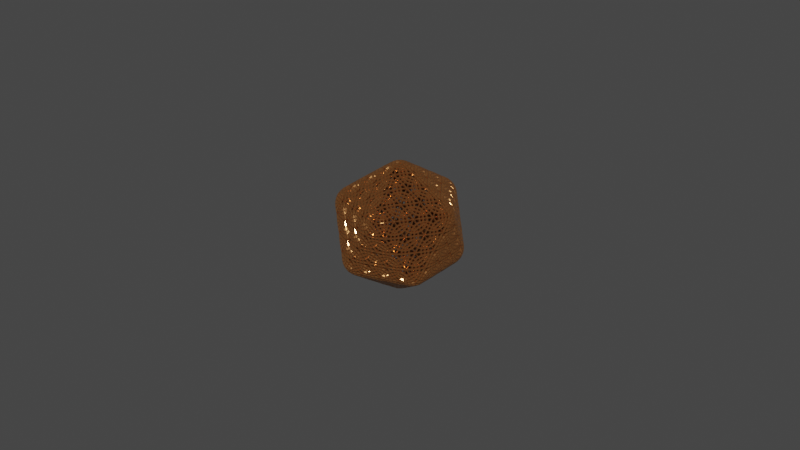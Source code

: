 # Source: portfolio.blend  (saved by Blender 3.2.14; exported with 4.5.12 LTS)
import bpy
from mathutils import Matrix  # noqa: F401  (used for matrix-valued properties, if any)

bpy.ops.wm.read_factory_settings(use_empty=True)
scene = bpy.context.scene
scene.name = 'Scene'

# ---- collections
col_hexagone = bpy.data.collections.new('hexagone'); scene.collection.children.link(col_hexagone)
col_icosphere = bpy.data.collections.new('icosphere'); scene.collection.children.link(col_icosphere)
col_torus = bpy.data.collections.new('torus'); scene.collection.children.link(col_torus)

# ---- materials (node trees are filled in below, after node groups)
mat_material_001 = bpy.data.materials.new('Material.001')
mat_material_001.use_transparent_shadow = False
mat_material_002 = bpy.data.materials.new('Material.002')
mat_material_002.use_transparent_shadow = False
mat_material_003 = bpy.data.materials.new('Material.003')
mat_material_003.use_transparent_shadow = False
mat_material_004 = bpy.data.materials.new('Material.004')
mat_material_004.use_transparent_shadow = False

# ---- node groups
ng_auto_smooth = bpy.data.node_groups.new('Auto Smooth', 'GeometryNodeTree')
_s = ng_auto_smooth.interface.new_socket(name='Geometry', in_out='OUTPUT', socket_type='NodeSocketGeometry')
_s = ng_auto_smooth.interface.new_socket(name='Geometry', in_out='INPUT', socket_type='NodeSocketGeometry')
_s = ng_auto_smooth.interface.new_socket(name='Angle', in_out='INPUT', socket_type='NodeSocketFloat')
_s.subtype = 'ANGLE'
_s.min_value = 0.0
_s.max_value = 3.142
ng_auto_smooth.is_modifier = True
_N = ng_auto_smooth.nodes; _L = ng_auto_smooth.links
n0 = _N.new('NodeGroupOutput'); n0.name = 'Group Output'; n0.location = (480, -100)
n1 = _N.new('NodeGroupInput'); n1.name = 'Group Input'; n1.location = (-420, -300)
n2 = _N.new('NodeGroupInput'); n2.name = 'Group Input.001'; n2.location = (-60, -100)
n3 = _N.new('GeometryNodeSetShadeSmooth'); n3.name = 'Set Shade Smooth'; n3.location = (120, -100)
n3.domain = 'EDGE'
n4 = _N.new('GeometryNodeSetShadeSmooth'); n4.name = 'Set Shade Smooth.001'; n4.location = (300, -100)
n5 = _N.new('GeometryNodeInputMeshEdgeAngle'); n5.name = 'Edge Angle'; n5.location = (-420, -220)
n6 = _N.new('GeometryNodeInputEdgeSmooth'); n6.name = 'Is Edge Smooth'; n6.location = (-60, -160)
n7 = _N.new('GeometryNodeInputShadeSmooth'); n7.name = 'Is Face Smooth'; n7.location = (-240, -340)
n8 = _N.new('FunctionNodeBooleanMath'); n8.name = 'Boolean Math'; n8.location = (-60, -220)
n9 = _N.new('FunctionNodeCompare'); n9.name = 'Compare'; n9.location = (-240, -180)
n9.operation = 'LESS_EQUAL'
_L.new(n5.outputs[0], n9.inputs[0])
_L.new(n4.outputs[0], n0.inputs[0])
_L.new(n1.outputs[1], n9.inputs[1])
_L.new(n9.outputs[0], n8.inputs[0])
_L.new(n7.outputs[0], n8.inputs[1])
_L.new(n2.outputs[0], n3.inputs[0])
_L.new(n6.outputs[0], n3.inputs[1])
_L.new(n3.outputs[0], n4.inputs[0])
_L.new(n8.outputs[0], n3.inputs[2])
n0.is_active_output = True

# ---- material node trees
mat_material_001.use_nodes = True; mat_material_001.node_tree.nodes.clear()
_N = mat_material_001.node_tree.nodes; _L = mat_material_001.node_tree.links
n0 = _N.new('ShaderNodeOutputMaterial'); n0.name = 'Material Output'; n0.location = (844, 722)
n1 = _N.new('ShaderNodeBsdfPrincipled'); n1.name = 'Principled BSDF'; n1.location = (229, 569)
n1.distribution = 'GGX'
n1.subsurface_method = 'RANDOM_WALK_SKIN'
n1.inputs[0].default_value = (0.07713, 0.8, 0.4717, 1.0)
n1.inputs[1].default_value = 0.8168
n1.inputs[2].default_value = 0.1069
n1.inputs[3].default_value = 1.45
n1.inputs[27].default_value = (0.0, 0.0, 0.0, 1.0)
n1.inputs[28].default_value = 1.0
_L.new(n1.outputs[0], n0.inputs[0])
n0.is_active_output = True
mat_material_002.use_nodes = True; mat_material_002.node_tree.nodes.clear()
_N = mat_material_002.node_tree.nodes; _L = mat_material_002.node_tree.links
n0 = _N.new('ShaderNodeBsdfPrincipled'); n0.name = 'Principled BSDF'; n0.location = (10, 300)
n0.distribution = 'GGX'
n0.subsurface_method = 'RANDOM_WALK_SKIN'
n0.inputs[0].default_value = (0.4335, 0.1875, 0.06345, 1.0)
n0.inputs[1].default_value = 0.8127
n0.inputs[2].default_value = 0.09551
n0.inputs[3].default_value = 1.45
n0.inputs[27].default_value = (0.0, 0.0, 0.0, 1.0)
n0.inputs[28].default_value = 1.0
n1 = _N.new('ShaderNodeOutputMaterial'); n1.name = 'Material Output'; n1.location = (300, 300)
_L.new(n0.outputs[0], n1.inputs[0])
n1.is_active_output = True
mat_material_003.use_nodes = True; mat_material_003.node_tree.nodes.clear()
_N = mat_material_003.node_tree.nodes; _L = mat_material_003.node_tree.links
n0 = _N.new('ShaderNodeBsdfPrincipled'); n0.name = 'Principled BSDF'; n0.location = (10, 300)
n0.distribution = 'GGX'
n0.subsurface_method = 'RANDOM_WALK_SKIN'
n0.inputs[0].default_value = (0.1672, 0.8, 0.6968, 1.0)
n0.inputs[1].default_value = 0.6756
n0.inputs[2].default_value = 0.1947
n0.inputs[3].default_value = 1.45
n0.inputs[27].default_value = (0.0, 0.0, 0.0, 1.0)
n0.inputs[28].default_value = 1.0
n1 = _N.new('ShaderNodeOutputMaterial'); n1.name = 'Material Output'; n1.location = (300, 300)
_L.new(n0.outputs[0], n1.inputs[0])
n1.is_active_output = True
mat_material_004.use_nodes = True; mat_material_004.node_tree.nodes.clear()
_N = mat_material_004.node_tree.nodes; _L = mat_material_004.node_tree.links
n0 = _N.new('ShaderNodeBsdfPrincipled'); n0.name = 'Principled BSDF'; n0.location = (10, 300)
n0.distribution = 'GGX'
n0.subsurface_method = 'RANDOM_WALK_SKIN'
n0.inputs[0].default_value = (0.1584, 0.3177, 0.5855, 1.0)
n0.inputs[1].default_value = 0.5878
n0.inputs[2].default_value = 0.0
n0.inputs[3].default_value = 1.45
n0.inputs[27].default_value = (0.0, 0.0, 0.0, 1.0)
n0.inputs[28].default_value = 1.0
n1 = _N.new('ShaderNodeOutputMaterial'); n1.name = 'Material Output'; n1.location = (300, 300)
_L.new(n0.outputs[0], n1.inputs[0])
n1.is_active_output = True

# ---- world
world_world = bpy.data.worlds.new('World'); scene.world = world_world
world_world.use_nodes = True; world_world.node_tree.nodes.clear()
_N = world_world.node_tree.nodes; _L = world_world.node_tree.links
n0 = _N.new('ShaderNodeOutputWorld'); n0.name = 'World Output'; n0.location = (300, 300)
n1 = _N.new('ShaderNodeBackground'); n1.name = 'Background'; n1.location = (10, 300)
n1.inputs[0].default_value = (0.05088, 0.05088, 0.05088, 1.0)
_L.new(n1.outputs[0], n0.inputs[0])
n0.is_active_output = True
world_world.color = (0.05088, 0.05088, 0.05088)
world_world.use_sun_shadow = False
world_world.sun_shadow_jitter_overblur = 0.0

# ---- meshes
me_circle_001 = bpy.data.meshes.new('Circle.001')
me_circle_001.from_pydata([(0.0, 1.0, 0.0), (-0.866, 0.5, 0.0), (-0.866, -0.5, 0.0), (8.742e-08, -1.0, 0.0), (0.866, -0.5, 0.0), (0.866, 0.5, 0.0), (-0.866, 0.5, 1.002), (0.0, 1.0, 1.002), (-0.866, -0.5, 1.002), (8.742e-08, -1.0, 1.002), (0.866, -0.5, 1.002), (0.866, 0.5, 1.002)], [], [(1, 0, 5, 4, 3, 2), (6, 8, 9, 10, 11, 7), (5, 11, 10, 4), (10, 9, 3, 4), (9, 8, 2, 3), (8, 6, 1, 2), (0, 7, 11, 5), (1, 6, 7, 0)])
_uv = me_circle_001.uv_layers.new(name='UVMap')
_uv.uv.foreach_set('vector', [0.6554, 0.0, 0.8739, 0.1261, 0.8739, 0.3784, 0.6554, 0.5045, 0.4369, 0.3784, 0.4369, 0.1261, 0.2185, 0.5045, 0.0, 0.3784, 5.96e-08, 0.1261, 0.2185, 0.0, 0.4369, 0.1261, 0.4369, 0.3784, 0.4983, 0.5045, 0.4983, 0.7574, 0.2461, 0.7574, 0.2461, 0.5045, 0.7555, 0.7566, 0.5038, 0.7566, 0.5038, 0.5038, 0.7555, 0.5038, 0.5101, 0.7575, 0.2592, 0.7575, 0.2592, 0.5046, 0.5101, 0.5046, 0.9995, 0.7574, 0.7472, 0.7574, 0.7472, 0.5045, 0.9995, 0.5045, 0.2646, 0.5045, 0.2646, 0.7574, 0.01213, 0.7574, 0.01213, 0.5045, 0.2582, 0.5045, 0.2582, 0.7574, 0.006497, 0.7574, 0.006497, 0.5045])
me_circle_001.materials.append(mat_material_001)
me_circle_001.update()
me_icosphere_001 = bpy.data.meshes.new('Icosphere.001')
me_icosphere_001.from_pydata([(0.0, 0.0, -1.0), (0.7236, -0.5257, -0.4472), (-0.2764, -0.8506, -0.4472), (-0.8944, 0.0, -0.4472), (-0.2764, 0.8506, -0.4472), (0.7236, 0.5257, -0.4472), (0.2764, -0.8506, 0.4472), (-0.7236, -0.5257, 0.4472), (-0.7236, 0.5257, 0.4472), (0.2764, 0.8506, 0.4472), (0.8944, 0.0, 0.4472), (0.0, 0.0, 1.0), (-0.1382, -0.4253, -0.7236), (0.3618, -0.2629, -0.7236), (0.2236, -0.6882, -0.4472), (0.7236, 0.0, -0.4472), (0.3618, 0.2629, -0.7236), (-0.4472, 0.0, -0.7236), (-0.5854, -0.4253, -0.4472), (-0.1382, 0.4253, -0.7236), (-0.5854, 0.4253, -0.4472), (0.2236, 0.6882, -0.4472), (0.809, -0.2629, 0.0), (0.809, 0.2629, 0.0), (0.0, -0.8506, 0.0), (0.5, -0.6882, 0.0), (-0.809, -0.2629, 0.0), (-0.5, -0.6882, 0.0), (-0.5, 0.6882, 0.0), (-0.809, 0.2629, 0.0), (0.5, 0.6882, 0.0), (0.0, 0.8506, 0.0), (0.5854, -0.4253, 0.4472), (-0.2236, -0.6882, 0.4472), (-0.7236, 0.0, 0.4472), (-0.2236, 0.6882, 0.4472), (0.5854, 0.4253, 0.4472), (0.1382, -0.4253, 0.7236), (0.4472, 0.0, 0.7236), (-0.3618, -0.2629, 0.7236), (-0.3618, 0.2629, 0.7236), (0.1382, 0.4253, 0.7236), (-0.0691, -0.2127, -0.8618), (0.5427, -0.3943, -0.5854), (-0.02639, -0.7694, -0.4472), (0.7236, -0.2629, -0.4472), (0.5427, 0.3943, -0.5854), (-0.2236, 0.0, -0.8618), (-0.7399, -0.2127, -0.4472), (-0.0691, 0.2127, -0.8618), (-0.4309, 0.638, -0.4472), (0.4736, 0.6069, -0.4472), (0.7663, -0.3943, -0.2236), (0.8517, 0.1314, 0.2236), (-0.1382, -0.8506, -0.2236), (0.3882, -0.7694, 0.2236), (-0.8517, -0.1314, -0.2236), (-0.6118, -0.6069, 0.2236), (-0.3882, 0.7694, -0.2236), (-0.7663, 0.3943, 0.2236), (0.6118, 0.6069, -0.2236), (0.1382, 0.8506, 0.2236), (0.4309, -0.638, 0.4472), (-0.4736, -0.6069, 0.4472), (-0.7236, 0.2629, 0.4472), (0.02639, 0.7694, 0.4472), (0.7399, 0.2127, 0.4472), (0.2073, -0.638, 0.5854), (0.2236, 0.0, 0.8618), (-0.5427, -0.3943, 0.5854), (-0.5427, 0.3943, 0.5854), (0.2073, 0.638, 0.5854), (-0.2073, -0.638, -0.5854), (0.1809, -0.1314, -0.8618), (0.4736, -0.6069, -0.4472), (0.7236, 0.2629, -0.4472), (0.1809, 0.1314, -0.8618), (-0.6708, 0.0, -0.5854), (-0.4309, -0.638, -0.4472), (-0.2073, 0.638, -0.5854), (-0.7399, 0.2127, -0.4472), (-0.02639, 0.7694, -0.4472), (0.8517, -0.1314, 0.2236), (0.7663, 0.3943, -0.2236), (0.1382, -0.8506, 0.2236), (0.6118, -0.6069, -0.2236), (-0.7663, -0.3943, 0.2236), (-0.3882, -0.7694, -0.2236), (-0.6118, 0.6069, 0.2236), (-0.8517, 0.1314, -0.2236), (0.3882, 0.7694, 0.2236), (-0.1382, 0.8506, -0.2236), (0.7399, -0.2127, 0.4472), (0.02639, -0.7694, 0.4472), (-0.7236, -0.2629, 0.4472), (-0.4736, 0.6069, 0.4472), (0.4309, 0.638, 0.4472), (0.0691, -0.2127, 0.8618), (0.6708, 0.0, 0.5854), (-0.1809, -0.1314, 0.8618), (-0.1809, 0.1314, 0.8618), (0.0691, 0.2127, 0.8618), (0.2927, 0.2127, 0.7236), (0.5163, 0.2127, 0.5854), (0.3618, 0.4253, 0.5854), (-0.1118, 0.3441, 0.7236), (-0.04271, 0.5567, 0.5854), (-0.2927, 0.4755, 0.5854), (-0.3618, 0.0, 0.7236), (-0.5427, 0.1314, 0.5854), (-0.5427, -0.1314, 0.5854), (-0.1118, -0.3441, 0.7236), (-0.2927, -0.4755, 0.5854), (-0.04271, -0.5567, 0.5854), (0.2927, -0.2127, 0.7236), (0.3618, -0.4253, 0.5854), (0.5163, -0.2127, 0.5854), (0.6972, 0.3441, 0.2236), (0.6545, 0.4755, 0.0), (0.5427, 0.5567, 0.2236), (-0.1118, 0.7694, 0.2236), (-0.25, 0.7694, 0.0), (-0.3618, 0.6882, 0.2236), (-0.7663, 0.1314, 0.2236), (-0.809, 0.0, 0.0), (-0.7663, -0.1314, 0.2236), (-0.3618, -0.6882, 0.2236), (-0.25, -0.7694, 0.0), (-0.1118, -0.7694, 0.2236), (0.5427, -0.5567, 0.2236), (0.6545, -0.4755, 0.0), (0.6972, -0.3441, 0.2236), (0.25, 0.7694, 0.0), (0.3618, 0.6882, -0.2236), (0.1118, 0.7694, -0.2236), (-0.6545, 0.4755, 0.0), (-0.5427, 0.5567, -0.2236), (-0.6972, 0.3441, -0.2236), (-0.6545, -0.4755, 0.0), (-0.6972, -0.3441, -0.2236), (-0.5427, -0.5567, -0.2236), (0.25, -0.7694, 0.0), (0.1118, -0.7694, -0.2236), (0.3618, -0.6882, -0.2236), (0.809, 0.0, 0.0), (0.7663, -0.1314, -0.2236), (0.7663, 0.1314, -0.2236), (0.2927, 0.4755, -0.5854), (0.1118, 0.3441, -0.7236), (0.04271, 0.5567, -0.5854), (-0.3618, 0.4253, -0.5854), (-0.2927, 0.2127, -0.7236), (-0.5163, 0.2127, -0.5854), (-0.5163, -0.2127, -0.5854), (-0.2927, -0.2127, -0.7236), (-0.3618, -0.4253, -0.5854), (0.5427, 0.1314, -0.5854), (0.5427, -0.1314, -0.5854), (0.3618, 0.0, -0.7236), (0.04271, -0.5567, -0.5854), (0.1118, -0.3441, -0.7236), (0.2927, -0.4755, -0.5854)], [], [(0, 73, 42), (1, 43, 45), (0, 42, 47), (0, 47, 49), (0, 49, 76), (1, 45, 52), (2, 44, 54), (3, 48, 56), (4, 50, 58), (5, 51, 60), (1, 52, 85), (2, 54, 87), (3, 56, 89), (4, 58, 91), (5, 60, 83), (6, 62, 67), (7, 63, 69), (8, 64, 70), (9, 65, 71), (10, 66, 98), (38, 102, 68), (38, 103, 102), (36, 96, 104), (41, 105, 101), (41, 106, 105), (35, 95, 107), (40, 108, 100), (40, 109, 108), (34, 94, 110), (39, 111, 99), (39, 112, 111), (33, 93, 113), (37, 114, 97), (37, 115, 114), (32, 92, 116), (23, 117, 53), (23, 118, 117), (30, 90, 119), (31, 120, 61), (31, 121, 120), (28, 88, 122), (29, 123, 59), (29, 124, 123), (26, 86, 125), (27, 126, 57), (27, 127, 126), (24, 84, 128), (25, 129, 55), (25, 130, 129), (22, 82, 131), (30, 132, 90), (30, 133, 132), (21, 81, 134), (28, 135, 88), (28, 136, 135), (20, 80, 137), (26, 138, 86), (26, 139, 138), (18, 78, 140), (24, 141, 84), (24, 142, 141), (14, 74, 143), (22, 144, 82), (22, 145, 144), (15, 75, 146), (16, 147, 46), (16, 148, 147), (19, 79, 149), (19, 150, 79), (19, 151, 150), (17, 77, 152), (17, 153, 77), (17, 154, 153), (12, 72, 155), (15, 156, 75), (15, 157, 156), (13, 73, 158), (12, 159, 72), (12, 160, 159), (13, 43, 161), (161, 74, 14), (161, 43, 74), (43, 1, 74), (159, 161, 14), (159, 160, 161), (160, 13, 161), (72, 44, 2), (72, 159, 44), (159, 14, 44), (158, 76, 16), (158, 73, 76), (73, 0, 76), (156, 158, 16), (156, 157, 158), (157, 13, 158), (75, 46, 5), (75, 156, 46), (156, 16, 46), (155, 78, 18), (155, 72, 78), (72, 2, 78), (153, 155, 18), (153, 154, 155), (154, 12, 155), (77, 48, 3), (77, 153, 48), (153, 18, 48), (152, 80, 20), (152, 77, 80), (77, 3, 80), (150, 152, 20), (150, 151, 152), (151, 17, 152), (79, 50, 4), (79, 150, 50), (150, 20, 50), (149, 81, 21), (149, 79, 81), (79, 4, 81), (147, 149, 21), (147, 148, 149), (148, 19, 149), (46, 51, 5), (46, 147, 51), (147, 21, 51), (146, 83, 23), (146, 75, 83), (75, 5, 83), (144, 146, 23), (144, 145, 146), (145, 15, 146), (82, 53, 10), (82, 144, 53), (144, 23, 53), (143, 85, 25), (143, 74, 85), (74, 1, 85), (141, 143, 25), (141, 142, 143), (142, 14, 143), (84, 55, 6), (84, 141, 55), (141, 25, 55), (140, 87, 27), (140, 78, 87), (78, 2, 87), (138, 140, 27), (138, 139, 140), (139, 18, 140), (86, 57, 7), (86, 138, 57), (138, 27, 57), (137, 89, 29), (137, 80, 89), (80, 3, 89), (135, 137, 29), (135, 136, 137), (136, 20, 137), (88, 59, 8), (88, 135, 59), (135, 29, 59), (134, 91, 31), (134, 81, 91), (81, 4, 91), (132, 134, 31), (132, 133, 134), (133, 21, 134), (90, 61, 9), (90, 132, 61), (132, 31, 61), (131, 92, 32), (131, 82, 92), (82, 10, 92), (129, 131, 32), (129, 130, 131), (130, 22, 131), (55, 62, 6), (55, 129, 62), (129, 32, 62), (128, 93, 33), (128, 84, 93), (84, 6, 93), (126, 128, 33), (126, 127, 128), (127, 24, 128), (57, 63, 7), (57, 126, 63), (126, 33, 63), (125, 94, 34), (125, 86, 94), (86, 7, 94), (123, 125, 34), (123, 124, 125), (124, 26, 125), (59, 64, 8), (59, 123, 64), (123, 34, 64), (122, 95, 35), (122, 88, 95), (88, 8, 95), (120, 122, 35), (120, 121, 122), (121, 28, 122), (61, 65, 9), (61, 120, 65), (120, 35, 65), (119, 96, 36), (119, 90, 96), (90, 9, 96), (117, 119, 36), (117, 118, 119), (118, 30, 119), (53, 66, 10), (53, 117, 66), (117, 36, 66), (116, 98, 38), (116, 92, 98), (92, 10, 98), (114, 116, 38), (114, 115, 116), (115, 32, 116), (97, 68, 11), (97, 114, 68), (114, 38, 68), (113, 67, 37), (113, 93, 67), (93, 6, 67), (111, 113, 37), (111, 112, 113), (112, 33, 113), (99, 97, 11), (99, 111, 97), (111, 37, 97), (110, 69, 39), (110, 94, 69), (94, 7, 69), (108, 110, 39), (108, 109, 110), (109, 34, 110), (100, 99, 11), (100, 108, 99), (108, 39, 99), (107, 70, 40), (107, 95, 70), (95, 8, 70), (105, 107, 40), (105, 106, 107), (106, 35, 107), (101, 100, 11), (101, 105, 100), (105, 40, 100), (104, 71, 41), (104, 96, 71), (96, 9, 71), (102, 104, 41), (102, 103, 104), (103, 36, 104), (68, 101, 11), (68, 102, 101), (102, 41, 101), (98, 103, 38), (98, 66, 103), (66, 36, 103), (71, 106, 41), (71, 65, 106), (65, 35, 106), (70, 109, 40), (70, 64, 109), (64, 34, 109), (69, 112, 39), (69, 63, 112), (63, 33, 112), (67, 115, 37), (67, 62, 115), (62, 32, 115), (83, 118, 23), (83, 60, 118), (60, 30, 118), (91, 121, 31), (91, 58, 121), (58, 28, 121), (89, 124, 29), (89, 56, 124), (56, 26, 124), (87, 127, 27), (87, 54, 127), (54, 24, 127), (85, 130, 25), (85, 52, 130), (52, 22, 130), (60, 133, 30), (60, 51, 133), (51, 21, 133), (58, 136, 28), (58, 50, 136), (50, 20, 136), (56, 139, 26), (56, 48, 139), (48, 18, 139), (54, 142, 24), (54, 44, 142), (44, 14, 142), (52, 145, 22), (52, 45, 145), (45, 15, 145), (76, 148, 16), (76, 49, 148), (49, 19, 148), (49, 151, 19), (49, 47, 151), (47, 17, 151), (47, 154, 17), (47, 42, 154), (42, 12, 154), (45, 157, 15), (45, 43, 157), (43, 13, 157), (42, 160, 12), (42, 73, 160), (73, 13, 160)])
_uv = me_icosphere_001.uv_layers.new(name='UVMap')
_uv.uv.foreach_set('vector', [0.1818, 0.0, 0.2045, 0.03937, 0.1591, 0.03937, 0.2727, 0.1575, 0.2955, 0.1181, 0.3182, 0.1575, 0.9091, 0.0, 0.9318, 0.03937, 0.8864, 0.03937, 0.7273, 0.0, 0.75, 0.03937, 0.7045, 0.03937, 0.5455, 0.0, 0.5682, 0.03937, 0.5227, 0.03937, 0.2727, 0.1575, 0.3182, 0.1575, 0.2955, 0.1968, 0.09091, 0.1575, 0.1364, 0.1575, 0.1136, 0.1968, 0.8182, 0.1575, 0.8636, 0.1575, 0.8409, 0.1968, 0.6364, 0.1575, 0.6818, 0.1575, 0.6591, 0.1968, 0.4545, 0.1575, 0.5, 0.1575, 0.4773, 0.1968, 0.2727, 0.1575, 0.2955, 0.1968, 0.25, 0.1968, 0.09091, 0.1575, 0.1136, 0.1968, 0.06818, 0.1968, 0.8182, 0.1575, 0.8409, 0.1968, 0.7955, 0.1968, 0.6364, 0.1575, 0.6591, 0.1968, 0.6136, 0.1968, 0.4545, 0.1575, 0.4773, 0.1968, 0.4318, 0.1968, 0.1818, 0.3149, 0.2273, 0.3149, 0.2045, 0.3543, 0.0, 0.3149, 0.04545, 0.3149, 0.02273, 0.3543, 0.7273, 0.3149, 0.7727, 0.3149, 0.75, 0.3543, 0.5455, 0.3149, 0.5909, 0.3149, 0.5682, 0.3543, 0.3636, 0.3149, 0.4091, 0.3149, 0.3864, 0.3543, 0.4091, 0.3937, 0.4545, 0.3937, 0.4318, 0.433, 0.4091, 0.3937, 0.4318, 0.3543, 0.4545, 0.3937, 0.4545, 0.3149, 0.5, 0.3149, 0.4773, 0.3543, 0.5909, 0.3937, 0.6364, 0.3937, 0.6136, 0.433, 0.5909, 0.3937, 0.6136, 0.3543, 0.6364, 0.3937, 0.6364, 0.3149, 0.6818, 0.3149, 0.6591, 0.3543, 0.7727, 0.3937, 0.8182, 0.3937, 0.7955, 0.433, 0.7727, 0.3937, 0.7955, 0.3543, 0.8182, 0.3937, 0.8182, 0.3149, 0.8636, 0.3149, 0.8409, 0.3543, 0.04546, 0.3937, 0.09091, 0.3937, 0.06818, 0.433, 0.04546, 0.3937, 0.06818, 0.3543, 0.09091, 0.3937, 0.09091, 0.3149, 0.1364, 0.3149, 0.1136, 0.3543, 0.2273, 0.3937, 0.2727, 0.3937, 0.25, 0.433, 0.2273, 0.3937, 0.25, 0.3543, 0.2727, 0.3937, 0.2727, 0.3149, 0.3182, 0.3149, 0.2955, 0.3543, 0.4091, 0.2362, 0.4318, 0.2756, 0.3864, 0.2756, 0.4091, 0.2362, 0.4545, 0.2362, 0.4318, 0.2756, 0.5, 0.2362, 0.5227, 0.2756, 0.4773, 0.2756, 0.5909, 0.2362, 0.6136, 0.2756, 0.5682, 0.2756, 0.5909, 0.2362, 0.6364, 0.2362, 0.6136, 0.2756, 0.6818, 0.2362, 0.7045, 0.2756, 0.6591, 0.2756, 0.7727, 0.2362, 0.7955, 0.2756, 0.75, 0.2756, 0.7727, 0.2362, 0.8182, 0.2362, 0.7955, 0.2756, 0.8636, 0.2362, 0.8864, 0.2756, 0.8409, 0.2756, 0.04546, 0.2362, 0.06818, 0.2756, 0.02273, 0.2756, 0.04546, 0.2362, 0.09091, 0.2362, 0.06818, 0.2756, 0.1364, 0.2362, 0.1591, 0.2756, 0.1136, 0.2756, 0.2273, 0.2362, 0.25, 0.2756, 0.2045, 0.2756, 0.2273, 0.2362, 0.2727, 0.2362, 0.25, 0.2756, 0.3182, 0.2362, 0.3409, 0.2756, 0.2955, 0.2756, 0.5, 0.2362, 0.5455, 0.2362, 0.5227, 0.2756, 0.5, 0.2362, 0.5227, 0.1968, 0.5455, 0.2362, 0.5455, 0.1575, 0.5909, 0.1575, 0.5682, 0.1968, 0.6818, 0.2362, 0.7273, 0.2362, 0.7045, 0.2756, 0.6818, 0.2362, 0.7045, 0.1968, 0.7273, 0.2362, 0.7273, 0.1575, 0.7727, 0.1575, 0.75, 0.1968, 0.8636, 0.2362, 0.9091, 0.2362, 0.8864, 0.2756, 0.8636, 0.2362, 0.8864, 0.1968, 0.9091, 0.2362, 0.9091, 0.1575, 0.9545, 0.1575, 0.9318, 0.1968, 0.1364, 0.2362, 0.1818, 0.2362, 0.1591, 0.2756, 0.1364, 0.2362, 0.1591, 0.1968, 0.1818, 0.2362, 0.1818, 0.1575, 0.2273, 0.1575, 0.2045, 0.1968, 0.3182, 0.2362, 0.3636, 0.2362, 0.3409, 0.2756, 0.3182, 0.2362, 0.3409, 0.1968, 0.3636, 0.2362, 0.3636, 0.1575, 0.4091, 0.1575, 0.3864, 0.1968, 0.5, 0.07873, 0.5227, 0.1181, 0.4773, 0.1181, 0.5, 0.07873, 0.5455, 0.07873, 0.5227, 0.1181, 0.5909, 0.07873, 0.6136, 0.1181, 0.5682, 0.1181, 0.6818, 0.07873, 0.7045, 0.1181, 0.6591, 0.1181, 0.6818, 0.07873, 0.7273, 0.07873, 0.7045, 0.1181, 0.7727, 0.07873, 0.7955, 0.1181, 0.75, 0.1181, 0.8636, 0.07873, 0.8864, 0.1181, 0.8409, 0.1181, 0.8636, 0.07873, 0.9091, 0.07873, 0.8864, 0.1181, 0.9545, 0.07873, 0.9773, 0.1181, 0.9318, 0.1181, 0.3636, 0.1575, 0.3864, 0.1181, 0.4091, 0.1575, 0.3636, 0.1575, 0.3409, 0.1181, 0.3864, 0.1181, 0.3182, 0.07873, 0.3409, 0.03937, 0.3636, 0.07873, 0.1364, 0.07873, 0.1591, 0.1181, 0.1136, 0.1181, 0.1364, 0.07873, 0.1818, 0.07873, 0.1591, 0.1181, 0.2273, 0.07873, 0.25, 0.1181, 0.2045, 0.1181, 0.2045, 0.1181, 0.2273, 0.1575, 0.1818, 0.1575, 0.2045, 0.1181, 0.25, 0.1181, 0.2273, 0.1575, 0.25, 0.1181, 0.2727, 0.1575, 0.2273, 0.1575, 0.1591, 0.1181, 0.2045, 0.1181, 0.1818, 0.1575, 0.1591, 0.1181, 0.1818, 0.07873, 0.2045, 0.1181, 0.1818, 0.07873, 0.2273, 0.07873, 0.2045, 0.1181, 0.1136, 0.1181, 0.1364, 0.1575, 0.09091, 0.1575, 0.1136, 0.1181, 0.1591, 0.1181, 0.1364, 0.1575, 0.1591, 0.1181, 0.1818, 0.1575, 0.1364, 0.1575, 0.3636, 0.07873, 0.3864, 0.03937, 0.4091, 0.07873, 0.3636, 0.07873, 0.3409, 0.03937, 0.3864, 0.03937, 0.3409, 0.03937, 0.3636, 0.0, 0.3864, 0.03937, 0.3864, 0.1181, 0.3636, 0.07873, 0.4091, 0.07873, 0.3864, 0.1181, 0.3409, 0.1181, 0.3636, 0.07873, 0.3409, 0.1181, 0.3182, 0.07873, 0.3636, 0.07873, 0.4091, 0.1575, 0.4318, 0.1181, 0.4545, 0.1575, 0.4091, 0.1575, 0.3864, 0.1181, 0.4318, 0.1181, 0.3864, 0.1181, 0.4091, 0.07873, 0.4318, 0.1181, 0.9318, 0.1181, 0.9545, 0.1575, 0.9091, 0.1575, 0.9318, 0.1181, 0.9773, 0.1181, 0.9545, 0.1575, 0.9773, 0.1181, 1.0, 0.1575, 0.9545, 0.1575, 0.8864, 0.1181, 0.9318, 0.1181, 0.9091, 0.1575, 0.8864, 0.1181, 0.9091, 0.07873, 0.9318, 0.1181, 0.9091, 0.07873, 0.9545, 0.07873, 0.9318, 0.1181, 0.8409, 0.1181, 0.8636, 0.1575, 0.8182, 0.1575, 0.8409, 0.1181, 0.8864, 0.1181, 0.8636, 0.1575, 0.8864, 0.1181, 0.9091, 0.1575, 0.8636, 0.1575, 0.75, 0.1181, 0.7727, 0.1575, 0.7273, 0.1575, 0.75, 0.1181, 0.7955, 0.1181, 0.7727, 0.1575, 0.7955, 0.1181, 0.8182, 0.1575, 0.7727, 0.1575, 0.7045, 0.1181, 0.75, 0.1181, 0.7273, 0.1575, 0.7045, 0.1181, 0.7273, 0.07873, 0.75, 0.1181, 0.7273, 0.07873, 0.7727, 0.07873, 0.75, 0.1181, 0.6591, 0.1181, 0.6818, 0.1575, 0.6364, 0.1575, 0.6591, 0.1181, 0.7045, 0.1181, 0.6818, 0.1575, 0.7045, 0.1181, 0.7273, 0.1575, 0.6818, 0.1575, 0.5682, 0.1181, 0.5909, 0.1575, 0.5455, 0.1575, 0.5682, 0.1181, 0.6136, 0.1181, 0.5909, 0.1575, 0.6136, 0.1181, 0.6364, 0.1575, 0.5909, 0.1575, 0.5227, 0.1181, 0.5682, 0.1181, 0.5455, 0.1575, 0.5227, 0.1181, 0.5455, 0.07873, 0.5682, 0.1181, 0.5455, 0.07873, 0.5909, 0.07873, 0.5682, 0.1181, 0.4773, 0.1181, 0.5, 0.1575, 0.4545, 0.1575, 0.4773, 0.1181, 0.5227, 0.1181, 0.5, 0.1575, 0.5227, 0.1181, 0.5455, 0.1575, 0.5, 0.1575, 0.3864, 0.1968, 0.4318, 0.1968, 0.4091, 0.2362, 0.3864, 0.1968, 0.4091, 0.1575, 0.4318, 0.1968, 0.4091, 0.1575, 0.4545, 0.1575, 0.4318, 0.1968, 0.3636, 0.2362, 0.3864, 0.1968, 0.4091, 0.2362, 0.3636, 0.2362, 0.3409, 0.1968, 0.3864, 0.1968, 0.3409, 0.1968, 0.3636, 0.1575, 0.3864, 0.1968, 0.3409, 0.2756, 0.3864, 0.2756, 0.3636, 0.3149, 0.3409, 0.2756, 0.3636, 0.2362, 0.3864, 0.2756, 0.3636, 0.2362, 0.4091, 0.2362, 0.3864, 0.2756, 0.2045, 0.1968, 0.25, 0.1968, 0.2273, 0.2362, 0.2045, 0.1968, 0.2273, 0.1575, 0.25, 0.1968, 0.2273, 0.1575, 0.2727, 0.1575, 0.25, 0.1968, 0.1818, 0.2362, 0.2045, 0.1968, 0.2273, 0.2362, 0.1818, 0.2362, 0.1591, 0.1968, 0.2045, 0.1968, 0.1591, 0.1968, 0.1818, 0.1575, 0.2045, 0.1968, 0.1591, 0.2756, 0.2045, 0.2756, 0.1818, 0.3149, 0.1591, 0.2756, 0.1818, 0.2362, 0.2045, 0.2756, 0.1818, 0.2362, 0.2273, 0.2362, 0.2045, 0.2756, 0.9318, 0.1968, 0.9773, 0.1968, 0.9545, 0.2362, 0.9318, 0.1968, 0.9545, 0.1575, 0.9773, 0.1968, 0.9545, 0.1575, 1.0, 0.1575, 0.9773, 0.1968, 0.9091, 0.2362, 0.9318, 0.1968, 0.9545, 0.2362, 0.9091, 0.2362, 0.8864, 0.1968, 0.9318, 0.1968, 0.8864, 0.1968, 0.9091, 0.1575, 0.9318, 0.1968, 0.8864, 0.2756, 0.9318, 0.2756, 0.9091, 0.3149, 0.8864, 0.2756, 0.9091, 0.2362, 0.9318, 0.2756, 0.9091, 0.2362, 0.9545, 0.2362, 0.9318, 0.2756, 0.75, 0.1968, 0.7955, 0.1968, 0.7727, 0.2362, 0.75, 0.1968, 0.7727, 0.1575, 0.7955, 0.1968, 0.7727, 0.1575, 0.8182, 0.1575, 0.7955, 0.1968, 0.7273, 0.2362, 0.75, 0.1968, 0.7727, 0.2362, 0.7273, 0.2362, 0.7045, 0.1968, 0.75, 0.1968, 0.7045, 0.1968, 0.7273, 0.1575, 0.75, 0.1968, 0.7045, 0.2756, 0.75, 0.2756, 0.7273, 0.3149, 0.7045, 0.2756, 0.7273, 0.2362, 0.75, 0.2756, 0.7273, 0.2362, 0.7727, 0.2362, 0.75, 0.2756, 0.5682, 0.1968, 0.6136, 0.1968, 0.5909, 0.2362, 0.5682, 0.1968, 0.5909, 0.1575, 0.6136, 0.1968, 0.5909, 0.1575, 0.6364, 0.1575, 0.6136, 0.1968, 0.5455, 0.2362, 0.5682, 0.1968, 0.5909, 0.2362, 0.5455, 0.2362, 0.5227, 0.1968, 0.5682, 0.1968, 0.5227, 0.1968, 0.5455, 0.1575, 0.5682, 0.1968, 0.5227, 0.2756, 0.5682, 0.2756, 0.5455, 0.3149, 0.5227, 0.2756, 0.5455, 0.2362, 0.5682, 0.2756, 0.5455, 0.2362, 0.5909, 0.2362, 0.5682, 0.2756, 0.2955, 0.2756, 0.3182, 0.3149, 0.2727, 0.3149, 0.2955, 0.2756, 0.3409, 0.2756, 0.3182, 0.3149, 0.3409, 0.2756, 0.3636, 0.3149, 0.3182, 0.3149, 0.25, 0.2756, 0.2955, 0.2756, 0.2727, 0.3149, 0.25, 0.2756, 0.2727, 0.2362, 0.2955, 0.2756, 0.2727, 0.2362, 0.3182, 0.2362, 0.2955, 0.2756, 0.2045, 0.2756, 0.2273, 0.3149, 0.1818, 0.3149, 0.2045, 0.2756, 0.25, 0.2756, 0.2273, 0.3149, 0.25, 0.2756, 0.2727, 0.3149, 0.2273, 0.3149, 0.1136, 0.2756, 0.1364, 0.3149, 0.09091, 0.3149, 0.1136, 0.2756, 0.1591, 0.2756, 0.1364, 0.3149, 0.1591, 0.2756, 0.1818, 0.3149, 0.1364, 0.3149, 0.06818, 0.2756, 0.1136, 0.2756, 0.09091, 0.3149, 0.06818, 0.2756, 0.09091, 0.2362, 0.1136, 0.2756, 0.09091, 0.2362, 0.1364, 0.2362, 0.1136, 0.2756, 0.02273, 0.2756, 0.04545, 0.3149, 0.0, 0.3149, 0.02273, 0.2756, 0.06818, 0.2756, 0.04545, 0.3149, 0.06818, 0.2756, 0.09091, 0.3149, 0.04545, 0.3149, 0.8409, 0.2756, 0.8636, 0.3149, 0.8182, 0.3149, 0.8409, 0.2756, 0.8864, 0.2756, 0.8636, 0.3149, 0.8864, 0.2756, 0.9091, 0.3149, 0.8636, 0.3149, 0.7955, 0.2756, 0.8409, 0.2756, 0.8182, 0.3149, 0.7955, 0.2756, 0.8182, 0.2362, 0.8409, 0.2756, 0.8182, 0.2362, 0.8636, 0.2362, 0.8409, 0.2756, 0.75, 0.2756, 0.7727, 0.3149, 0.7273, 0.3149, 0.75, 0.2756, 0.7955, 0.2756, 0.7727, 0.3149, 0.7955, 0.2756, 0.8182, 0.3149, 0.7727, 0.3149, 0.6591, 0.2756, 0.6818, 0.3149, 0.6364, 0.3149, 0.6591, 0.2756, 0.7045, 0.2756, 0.6818, 0.3149, 0.7045, 0.2756, 0.7273, 0.3149, 0.6818, 0.3149, 0.6136, 0.2756, 0.6591, 0.2756, 0.6364, 0.3149, 0.6136, 0.2756, 0.6364, 0.2362, 0.6591, 0.2756, 0.6364, 0.2362, 0.6818, 0.2362, 0.6591, 0.2756, 0.5682, 0.2756, 0.5909, 0.3149, 0.5455, 0.3149, 0.5682, 0.2756, 0.6136, 0.2756, 0.5909, 0.3149, 0.6136, 0.2756, 0.6364, 0.3149, 0.5909, 0.3149, 0.4773, 0.2756, 0.5, 0.3149, 0.4545, 0.3149, 0.4773, 0.2756, 0.5227, 0.2756, 0.5, 0.3149, 0.5227, 0.2756, 0.5455, 0.3149, 0.5, 0.3149, 0.4318, 0.2756, 0.4773, 0.2756, 0.4545, 0.3149, 0.4318, 0.2756, 0.4545, 0.2362, 0.4773, 0.2756, 0.4545, 0.2362, 0.5, 0.2362, 0.4773, 0.2756, 0.3864, 0.2756, 0.4091, 0.3149, 0.3636, 0.3149, 0.3864, 0.2756, 0.4318, 0.2756, 0.4091, 0.3149, 0.4318, 0.2756, 0.4545, 0.3149, 0.4091, 0.3149, 0.2955, 0.3543, 0.3409, 0.3543, 0.3182, 0.3937, 0.2955, 0.3543, 0.3182, 0.3149, 0.3409, 0.3543, 0.3182, 0.3149, 0.3636, 0.3149, 0.3409, 0.3543, 0.2727, 0.3937, 0.2955, 0.3543, 0.3182, 0.3937, 0.2727, 0.3937, 0.25, 0.3543, 0.2955, 0.3543, 0.25, 0.3543, 0.2727, 0.3149, 0.2955, 0.3543, 0.25, 0.433, 0.2955, 0.433, 0.2727, 0.4724, 0.25, 0.433, 0.2727, 0.3937, 0.2955, 0.433, 0.2727, 0.3937, 0.3182, 0.3937, 0.2955, 0.433, 0.1136, 0.3543, 0.1591, 0.3543, 0.1364, 0.3937, 0.1136, 0.3543, 0.1364, 0.3149, 0.1591, 0.3543, 0.1364, 0.3149, 0.1818, 0.3149, 0.1591, 0.3543, 0.09091, 0.3937, 0.1136, 0.3543, 0.1364, 0.3937, 0.09091, 0.3937, 0.06818, 0.3543, 0.1136, 0.3543, 0.06818, 0.3543, 0.09091, 0.3149, 0.1136, 0.3543, 0.06818, 0.433, 0.1136, 0.433, 0.09091, 0.4724, 0.06818, 0.433, 0.09091, 0.3937, 0.1136, 0.433, 0.09091, 0.3937, 0.1364, 0.3937, 0.1136, 0.433, 0.8409, 0.3543, 0.8864, 0.3543, 0.8636, 0.3937, 0.8409, 0.3543, 0.8636, 0.3149, 0.8864, 0.3543, 0.8636, 0.3149, 0.9091, 0.3149, 0.8864, 0.3543, 0.8182, 0.3937, 0.8409, 0.3543, 0.8636, 0.3937, 0.8182, 0.3937, 0.7955, 0.3543, 0.8409, 0.3543, 0.7955, 0.3543, 0.8182, 0.3149, 0.8409, 0.3543, 0.7955, 0.433, 0.8409, 0.433, 0.8182, 0.4724, 0.7955, 0.433, 0.8182, 0.3937, 0.8409, 0.433, 0.8182, 0.3937, 0.8636, 0.3937, 0.8409, 0.433, 0.6591, 0.3543, 0.7045, 0.3543, 0.6818, 0.3937, 0.6591, 0.3543, 0.6818, 0.3149, 0.7045, 0.3543, 0.6818, 0.3149, 0.7273, 0.3149, 0.7045, 0.3543, 0.6364, 0.3937, 0.6591, 0.3543, 0.6818, 0.3937, 0.6364, 0.3937, 0.6136, 0.3543, 0.6591, 0.3543, 0.6136, 0.3543, 0.6364, 0.3149, 0.6591, 0.3543, 0.6136, 0.433, 0.6591, 0.433, 0.6364, 0.4724, 0.6136, 0.433, 0.6364, 0.3937, 0.6591, 0.433, 0.6364, 0.3937, 0.6818, 0.3937, 0.6591, 0.433, 0.4773, 0.3543, 0.5227, 0.3543, 0.5, 0.3937, 0.4773, 0.3543, 0.5, 0.3149, 0.5227, 0.3543, 0.5, 0.3149, 0.5455, 0.3149, 0.5227, 0.3543, 0.4545, 0.3937, 0.4773, 0.3543, 0.5, 0.3937, 0.4545, 0.3937, 0.4318, 0.3543, 0.4773, 0.3543, 0.4318, 0.3543, 0.4545, 0.3149, 0.4773, 0.3543, 0.4318, 0.433, 0.4773, 0.433, 0.4545, 0.4724, 0.4318, 0.433, 0.4545, 0.3937, 0.4773, 0.433, 0.4545, 0.3937, 0.5, 0.3937, 0.4773, 0.433, 0.3864, 0.3543, 0.4318, 0.3543, 0.4091, 0.3937, 0.3864, 0.3543, 0.4091, 0.3149, 0.4318, 0.3543, 0.4091, 0.3149, 0.4545, 0.3149, 0.4318, 0.3543, 0.5682, 0.3543, 0.6136, 0.3543, 0.5909, 0.3937, 0.5682, 0.3543, 0.5909, 0.3149, 0.6136, 0.3543, 0.5909, 0.3149, 0.6364, 0.3149, 0.6136, 0.3543, 0.75, 0.3543, 0.7955, 0.3543, 0.7727, 0.3937, 0.75, 0.3543, 0.7727, 0.3149, 0.7955, 0.3543, 0.7727, 0.3149, 0.8182, 0.3149, 0.7955, 0.3543, 0.02273, 0.3543, 0.06818, 0.3543, 0.04546, 0.3937, 0.02273, 0.3543, 0.04545, 0.3149, 0.06818, 0.3543, 0.04545, 0.3149, 0.09091, 0.3149, 0.06818, 0.3543, 0.2045, 0.3543, 0.25, 0.3543, 0.2273, 0.3937, 0.2045, 0.3543, 0.2273, 0.3149, 0.25, 0.3543, 0.2273, 0.3149, 0.2727, 0.3149, 0.25, 0.3543, 0.4318, 0.1968, 0.4545, 0.2362, 0.4091, 0.2362, 0.4318, 0.1968, 0.4773, 0.1968, 0.4545, 0.2362, 0.4773, 0.1968, 0.5, 0.2362, 0.4545, 0.2362, 0.6136, 0.1968, 0.6364, 0.2362, 0.5909, 0.2362, 0.6136, 0.1968, 0.6591, 0.1968, 0.6364, 0.2362, 0.6591, 0.1968, 0.6818, 0.2362, 0.6364, 0.2362, 0.7955, 0.1968, 0.8182, 0.2362, 0.7727, 0.2362, 0.7955, 0.1968, 0.8409, 0.1968, 0.8182, 0.2362, 0.8409, 0.1968, 0.8636, 0.2362, 0.8182, 0.2362, 0.06818, 0.1968, 0.09091, 0.2362, 0.04546, 0.2362, 0.06818, 0.1968, 0.1136, 0.1968, 0.09091, 0.2362, 0.1136, 0.1968, 0.1364, 0.2362, 0.09091, 0.2362, 0.25, 0.1968, 0.2727, 0.2362, 0.2273, 0.2362, 0.25, 0.1968, 0.2955, 0.1968, 0.2727, 0.2362, 0.2955, 0.1968, 0.3182, 0.2362, 0.2727, 0.2362, 0.4773, 0.1968, 0.5227, 0.1968, 0.5, 0.2362, 0.4773, 0.1968, 0.5, 0.1575, 0.5227, 0.1968, 0.5, 0.1575, 0.5455, 0.1575, 0.5227, 0.1968, 0.6591, 0.1968, 0.7045, 0.1968, 0.6818, 0.2362, 0.6591, 0.1968, 0.6818, 0.1575, 0.7045, 0.1968, 0.6818, 0.1575, 0.7273, 0.1575, 0.7045, 0.1968, 0.8409, 0.1968, 0.8864, 0.1968, 0.8636, 0.2362, 0.8409, 0.1968, 0.8636, 0.1575, 0.8864, 0.1968, 0.8636, 0.1575, 0.9091, 0.1575, 0.8864, 0.1968, 0.1136, 0.1968, 0.1591, 0.1968, 0.1364, 0.2362, 0.1136, 0.1968, 0.1364, 0.1575, 0.1591, 0.1968, 0.1364, 0.1575, 0.1818, 0.1575, 0.1591, 0.1968, 0.2955, 0.1968, 0.3409, 0.1968, 0.3182, 0.2362, 0.2955, 0.1968, 0.3182, 0.1575, 0.3409, 0.1968, 0.3182, 0.1575, 0.3636, 0.1575, 0.3409, 0.1968, 0.5227, 0.03937, 0.5455, 0.07873, 0.5, 0.07873, 0.5227, 0.03937, 0.5682, 0.03937, 0.5455, 0.07873, 0.5682, 0.03937, 0.5909, 0.07873, 0.5455, 0.07873, 0.7045, 0.03937, 0.7273, 0.07873, 0.6818, 0.07873, 0.7045, 0.03937, 0.75, 0.03937, 0.7273, 0.07873, 0.75, 0.03937, 0.7727, 0.07873, 0.7273, 0.07873, 0.8864, 0.03937, 0.9091, 0.07873, 0.8636, 0.07873, 0.8864, 0.03937, 0.9318, 0.03937, 0.9091, 0.07873, 0.9318, 0.03937, 0.9545, 0.07873, 0.9091, 0.07873, 0.3182, 0.1575, 0.3409, 0.1181, 0.3636, 0.1575, 0.3182, 0.1575, 0.2955, 0.1181, 0.3409, 0.1181, 0.2955, 0.1181, 0.3182, 0.07873, 0.3409, 0.1181, 0.1591, 0.03937, 0.1818, 0.07873, 0.1364, 0.07873, 0.1591, 0.03937, 0.2045, 0.03937, 0.1818, 0.07873, 0.2045, 0.03937, 0.2273, 0.07873, 0.1818, 0.07873])
me_icosphere_001.materials.append(mat_material_002)
me_icosphere_001.update()
me_torusknot = bpy.data.meshes.new('TorusKnot')
me_torusknot.from_pydata([(0.6679, -0.02547, -0.02467), (0.814, -0.264, 0.2365), (1.665, 0.02547, 0.02467), (1.519, 0.264, -0.2365), (0.6262, 0.4563, 0.4364), (0.7645, 0.2375, 0.7182), (1.108, 0.1914, 0.8814), (1.454, 0.3449, 0.8304), (1.602, 0.6082, 0.595), (1.463, 0.827, 0.3132), (1.12, 0.8732, 0.15), (0.4987, 0.9104, 0.8371), (0.6131, 0.7151, 1.146), (0.9301, 0.7091, 1.36), (1.264, 0.896, 1.354), (1.419, 1.166, 1.132), (1.305, 1.362, 0.8237), (0.9878, 1.368, 0.6095), (0.6539, 1.181, 0.615), (0.3087, 1.304, 1.136), (0.3779, 1.136, 1.472), (0.6419, 1.177, 1.746), (0.9461, 1.404, 1.797), (1.112, 1.683, 1.594), (0.4749, 1.583, 0.933), (0.09214, 1.607, 1.317), (0.09418, 1.471, 1.675), (0.2654, 1.572, 2.002), (0.5055, 1.85, 2.107), (0.6739, 2.144, 1.928), (0.5006, 2.18, 1.243), (0.2605, 1.901, 1.138), (-0.1274, 1.817, 1.4), (-0.2075, 1.71, 1.759), (-0.1687, 1.871, 2.104), (-0.03378, 2.205, 2.233), (0.1183, 2.517, 2.071), (0.1597, 2.462, 1.367), (0.02471, 2.128, 1.238), (-0.3727, 1.955, 1.4), (-0.531, 1.866, 1.737), (-0.6299, 2.062, 2.05), (-0.6115, 2.43, 2.156), (-0.4865, 2.752, 1.993), (-0.3283, 2.842, 1.656), (-0.2294, 2.645, 1.343), (-0.2478, 2.278, 1.237), (-0.6717, 2.024, 1.292), (-0.8872, 1.937, 1.596), (-1.164, 2.51, 1.905), (-1.063, 2.834, 1.729), (-0.8477, 2.921, 1.425), (-0.6438, 2.72, 1.171), (-0.5709, 2.349, 1.116), (-1.528, 2.099, 1.528), (-1.663, 2.458, 1.528), (-1.58, 2.777, 1.335), (-1.329, 2.871, 1.062), (-1.056, 2.685, 0.8691), (-0.9217, 2.326, 0.8695), (-1.329, 1.894, 0.732), (-1.601, 1.789, 0.9799), (-1.919, 1.952, 1.118), (-2.096, 2.288, 1.066), (-2.028, 2.599, 0.8535), (-1.756, 2.704, 0.6057), (-1.439, 2.541, 0.4674), (-1.262, 2.205, 0.5198), (-1.61, 1.695, 0.3435), (-1.894, 1.578, 0.5721), (-2.242, 1.71, 0.6608), (-2.45, 2.015, 0.5577), (-2.397, 2.312, 0.3232), (-2.113, 2.429, 0.09461), (-1.765, 2.296, 0.005853), (-1.557, 1.992, 0.1089), (-1.822, 1.428, -0.05243), (-2.112, 1.299, 0.1614), (-2.481, 1.392, 0.2021), (-2.712, 1.654, 0.04565), (-2.671, 1.93, -0.2162), (-2.381, 2.059, -0.43), (-2.012, 1.965, -0.4706), (-1.781, 1.704, -0.3142), (-2.622, 1.021, -0.2129), (-2.867, 1.221, -0.4277), (-2.835, 1.462, -0.7227), (-2.543, 1.604, -0.9252), (-2.162, 1.563, -0.9164), (-1.916, 1.364, -0.7016), (-1.99, 0.8149, -0.6828), (-2.657, 0.6236, -0.544), (-2.901, 0.7323, -0.8184), (-2.868, 0.9201, -1.15), (-2.202, 1.111, -1.289), (-1.958, 1.003, -1.015), (-1.956, 0.5326, -0.8719), (-2.236, 0.36, -0.676), (-2.585, 0.2282, -0.7618), (-2.798, 0.2144, -1.079), (-2.751, 0.3266, -1.442), (-2.472, 0.4992, -1.638), (-2.123, 0.6311, -1.552), (-1.909, 0.6449, -1.235), (-1.847, 0.2687, -0.9847), (-2.111, 0.08851, -0.7745), (-2.408, -0.1409, -0.8512), (-2.563, -0.2851, -1.17), (-2.486, -0.2597, -1.544), (-2.222, -0.07945, -1.754), (-1.925, 0.15, -1.677), (-1.77, 0.2942, -1.359), (-1.644, 0.001101, -1.01), (-1.894, -0.1716, -0.7779), (-2.134, -0.4682, -0.8109), (-2.222, -0.7149, -1.09), (-2.108, -0.7671, -1.451), (-1.857, -0.5944, -1.683), (-1.618, -0.2979, -1.65), (-1.529, -0.0512, -1.372), (-1.336, -0.2582, -0.9179), (-1.579, -0.416, -0.6672), (-1.771, -0.7463, -0.6479), (-1.801, -1.056, -0.8713), (-1.408, -1.005, -1.457), (-1.216, -0.6747, -1.476), (-1.186, -0.3654, -1.253), (-0.9458, -0.4737, -0.7014), (-0.7431, -0.951, -1.182), (-0.7641, -0.6102, -1.009), (-0.5014, -0.6155, -0.3875), (-0.7266, -0.7615, -0.1148), (-0.838, -1.114, -0.01577), (-0.7703, -1.466, -0.1485), (-0.2265, -1.114, -0.807), (-0.2942, -0.7615, -0.6742), (-0.03089, -0.6682, -0.02388), (-0.238, -0.8142, 0.2629), (-0.3058, -1.167, 0.3956), (-0.1944, -1.519, 0.2966), (0.238, -1.519, -0.2629), (0.3058, -1.167, -0.3956), (0.1944, -0.8142, -0.2966), (0.4397, -0.6287, 0.3341), (0.258, -0.7653, 0.642), (0.237, -1.106, 0.8148), (0.389, -1.451, 0.7513), (0.6248, -1.599, 0.4887), (0.8065, -1.463, 0.1807), (0.8275, -1.122, 0.007931), (0.6756, -0.7765, 0.07146), (0.8813, -0.5067, 0.6344), (0.731, -0.6138, 0.9696), (0.7607, -0.9232, 1.193), (0.953, -1.253, 1.174), (1.195, -1.411, 0.9229), (1.346, -1.304, 0.5877), (1.316, -0.9947, 0.3644), (1.124, -0.6644, 0.3837), (1.261, -0.3264, 0.8417), (1.147, -0.3787, 1.203), (1.235, -0.6254, 1.482), (1.725, -1.095, 1.283), (1.84, -1.042, 0.9213), (1.751, -0.7957, 0.6425), (1.512, -0.4991, 0.6095), (1.556, -0.1188, 0.951), (1.479, -0.09339, 1.325), (1.634, -0.2376, 1.644), (1.931, -0.467, 1.72), (2.195, -0.6472, 1.51), (2.117, -0.5284, 0.8176), (1.82, -0.299, 0.7409), (1.769, 0.1075, 0.9793), (1.722, 0.2198, 1.342), (1.936, 0.206, 1.659), (2.285, 0.07413, 1.745), (2.564, -0.09846, 1.549), (2.398, -0.1969, 0.8692), (2.049, -0.06507, 0.7834), (1.915, 0.377, 0.9232), (1.882, 0.5648, 1.255), (2.126, 0.6734, 1.529), (2.503, 0.6392, 1.586), (2.793, 0.4822, 1.391), (2.825, 0.2944, 1.059), (2.581, 0.1858, 0.7844), (2.204, 0.22, 0.7282), (1.986, 0.6976, 0.7584), (1.954, 0.9391, 1.053), (2.2, 1.139, 1.268), (2.58, 1.179, 1.277), (2.872, 1.037, 1.075), (2.905, 0.7958, 0.7796), (2.659, 0.5962, 0.5648), (2.278, 0.5556, 0.556), (1.967, 1.041, 0.4828), (1.926, 1.317, 0.7446), (2.158, 1.579, 0.901), (2.527, 1.672, 0.8604), (2.817, 1.543, 0.6465), (2.626, 1.006, 0.2283), (2.257, 0.9122, 0.2689), (1.853, 1.37, 0.1242), (2.008, 1.972, 0.4618), (2.356, 2.104, 0.373), (2.64, 1.987, 0.1444), (2.693, 1.69, -0.09011), (2.485, 1.386, -0.1932), (2.137, 1.253, -0.1044), (1.654, 1.651, -0.2726), (1.587, 1.962, -0.06036), (1.763, 2.298, -0.008012), (2.081, 2.461, -0.1462), (2.353, 2.356, -0.3941), (2.42, 2.045, -0.6063), (2.244, 1.709, -0.6587), (1.926, 1.546, -0.5204), (1.391, 1.861, -0.6567), (1.308, 2.181, -0.4635), (1.443, 2.539, -0.4632), (1.715, 2.726, -0.6559), (1.967, 2.632, -0.9288), (2.049, 2.312, -1.122), (1.915, 1.954, -1.122), (1.642, 1.767, -0.9296), (1.096, 1.987, -0.9805), (0.9956, 2.311, -0.8043), (1.589, 2.473, -1.593), (1.516, 2.101, -1.538), (1.312, 1.9, -1.284), (0.8105, 2.031, -1.214), (0.6856, 2.353, -1.051), (0.6672, 2.721, -1.157), (0.7661, 2.917, -1.47), (0.9244, 2.828, -1.807), (1.049, 2.505, -1.97), (1.068, 2.138, -1.864), (0.9688, 1.941, -1.551), (0.5525, 2.004, -1.361), (0.4004, 2.315, -1.199), (0.2654, 2.649, -1.328), (0.2267, 2.81, -1.673), (0.3068, 2.704, -2.032), (0.4589, 2.392, -2.194), (0.5938, 2.058, -2.065), (0.6326, 1.897, -1.72), (0.2954, 1.898, -1.43), (0.1271, 2.192, -1.252), (-0.1131, 2.471, -1.357), (-0.2843, 2.571, -1.684), (-0.2863, 2.435, -2.041), (-0.118, 2.142, -2.22), (0.1221, 1.863, -2.115), (0.2934, 1.762, -1.788), (0.01875, 1.686, -1.393), (-0.1474, 1.965, -1.191), (-0.7156, 2.233, -1.515), (-0.7848, 2.065, -1.852), (-0.6186, 1.786, -2.054), (-0.3145, 1.56, -2.004), (-0.05044, 1.518, -1.73), (-0.4054, 1.636, -0.9951), (-0.7393, 1.823, -0.9896), (-1.056, 1.817, -1.204), (-1.171, 1.621, -1.512), (-1.016, 1.351, -1.735), (-0.6817, 1.164, -1.74), (-0.3647, 1.17, -1.526), (-0.6185, 1.226, -0.67), (-0.9653, 1.379, -0.619), (-1.308, 1.333, -0.7822), (-1.447, 1.114, -1.064), (-1.299, 0.851, -1.299), (-0.6095, 0.7436, -1.187), (-0.6152, 0.5068, -0.491), (-0.7613, 0.7603, -0.2443), (-1.114, 0.8802, -0.1566), (-1.467, 0.7963, -0.2792), (-1.613, 0.5577, -0.5403), (-1.467, 0.3043, -0.787), (-1.114, 0.1844, -0.8748), (-0.7613, 0.2683, -0.7522), (-0.6679, 0.02547, -0.02467), (-0.814, 0.264, 0.2365), (-1.167, 0.3479, 0.3591), (-1.519, 0.228, 0.2714), (-1.665, -0.02547, 0.02467), (-1.519, -0.264, -0.2365), (-1.167, -0.3479, -0.3591), (-0.814, -0.228, -0.2714), (-0.6262, -0.4563, 0.4364), (-0.7645, -0.2375, 0.7182), (-1.108, -0.1914, 0.8814), (-1.454, -0.3449, 0.8304), (-1.602, -0.6082, 0.595), (-1.463, -0.827, 0.3132), (-1.12, -0.8732, 0.15), (-0.7736, -0.7196, 0.201), (-0.4987, -0.9104, 0.8371), (-0.6131, -0.7151, 1.146), (-0.9301, -0.7091, 1.36), (-1.264, -0.896, 1.354), (-1.419, -1.166, 1.132), (-1.305, -1.362, 0.8237), (-0.9878, -1.368, 0.6095), (-0.6539, -1.181, 0.615), (-0.3087, -1.304, 1.136), (-0.3779, -1.136, 1.472), (-0.6419, -1.177, 1.746), (-0.9461, -1.404, 1.797), (-1.112, -1.683, 1.594), (-1.043, -1.851, 1.257), (-0.7791, -1.809, 0.9834), (-0.4749, -1.583, 0.933), (-0.09214, -1.607, 1.317), (-0.2654, -1.572, 2.002), (-0.5055, -1.85, 2.107), (-0.6739, -2.144, 1.928), (-0.6719, -2.28, 1.57), (-0.5006, -2.18, 1.243), (-0.2605, -1.901, 1.138), (0.1274, -1.817, 1.4), (0.2075, -1.71, 1.759), (0.1687, -1.871, 2.104), (0.03378, -2.205, 2.233), (-0.1183, -2.517, 2.071), (-0.1984, -2.623, 1.712), (-0.1597, -2.462, 1.367), (-0.02471, -2.128, 1.238), (0.3727, -1.955, 1.4), (0.531, -1.866, 1.737), (0.6299, -2.062, 2.05), (0.6115, -2.43, 2.156), (0.4865, -2.752, 1.993), (0.3283, -2.842, 1.656), (0.2294, -2.645, 1.343), (0.2478, -2.278, 1.237), (0.6717, -2.024, 1.292), (0.8872, -1.937, 1.596), (1.091, -2.138, 1.85), (1.164, -2.51, 1.905), (1.063, -2.834, 1.729), (0.8477, -2.921, 1.425), (0.6438, -2.72, 1.171), (1.004, -2.006, 1.063), (1.255, -1.912, 1.336), (1.528, -2.099, 1.528), (1.663, -2.458, 1.528), (1.58, -2.777, 1.335), (1.329, -2.871, 1.062), (1.056, -2.685, 0.8691), (0.9217, -2.326, 0.8695), (1.329, -1.894, 0.732), (1.601, -1.789, 0.9799), (1.919, -1.952, 1.118), (2.096, -2.288, 1.066), (2.028, -2.599, 0.8535), (1.439, -2.541, 0.4674), (1.262, -2.205, 0.5198), (1.61, -1.695, 0.3435), (1.894, -1.578, 0.5721), (2.242, -1.71, 0.6608), (2.45, -2.015, 0.5577), (2.397, -2.312, 0.3232), (2.113, -2.429, 0.09461), (1.765, -2.296, 0.005853), (1.557, -1.992, 0.1089), (1.822, -1.428, -0.05243), (2.112, -1.299, 0.1614), (2.481, -1.392, 0.2021), (2.712, -1.654, 0.04565), (2.671, -1.93, -0.2162), (2.381, -2.059, -0.43), (2.012, -1.965, -0.4706), (1.781, -1.704, -0.3142), (1.949, -1.122, -0.4066), (2.241, -0.9803, -0.2041), (2.622, -1.021, -0.2129), (2.867, -1.221, -0.4277), (2.835, -1.462, -0.7227), (2.543, -1.604, -0.9252), (2.162, -1.563, -0.9164), (1.916, -1.364, -0.7016), (1.99, -0.8149, -0.6828), (2.657, -0.6236, -0.544), (2.901, -0.7323, -0.8184), (2.868, -0.9201, -1.15), (2.579, -1.077, -1.345), (2.202, -1.111, -1.289), (1.958, -1.003, -1.015), (1.956, -0.5326, -0.8719), (2.236, -0.36, -0.676), (2.585, -0.2282, -0.7618), (2.798, -0.2144, -1.079), (2.751, -0.3266, -1.442), (2.472, -0.4992, -1.638), (2.123, -0.6311, -1.552), (1.909, -0.6449, -1.235), (1.847, -0.2687, -0.9847), (2.111, -0.08851, -0.7745), (2.408, 0.1409, -0.8512), (2.563, 0.2851, -1.17), (2.486, 0.2597, -1.544), (2.222, 0.07945, -1.754), (1.925, -0.15, -1.677), (1.77, -0.2942, -1.359), (1.644, -0.001101, -1.01), (1.894, 0.1716, -0.7779), (2.134, 0.4682, -0.8109), (2.222, 0.7149, -1.09), (2.108, 0.7671, -1.451), (1.857, 0.5944, -1.683), (1.618, 0.2979, -1.65), (1.529, 0.0512, -1.372), (1.336, 0.2582, -0.9179), (1.579, 0.416, -0.6672), (1.771, 0.7463, -0.6479), (1.801, 1.056, -0.8713), (1.65, 1.163, -1.206), (1.408, 1.005, -1.457), (1.216, 0.6747, -1.476), (1.186, 0.3654, -1.253), (0.9458, 0.4737, -0.7014), (1.182, 0.6214, -0.4388), (1.334, 0.9669, -0.3752), (1.313, 1.308, -0.548), (1.131, 1.444, -0.8559), (0.895, 1.296, -1.119), (0.7431, 0.951, -1.182), (0.7641, 0.6102, -1.009), (0.5014, 0.6155, -0.3875), (0.7266, 0.7615, -0.1148), (0.838, 1.114, -0.01577), (0.7703, 1.466, -0.1485), (0.5632, 1.612, -0.4353), (0.3379, 1.466, -0.708), (0.2265, 1.114, -0.807), (0.2942, 0.7615, -0.6742), (0.03089, 0.6682, -0.02388), (0.238, 0.8142, 0.2629), (0.3058, 1.167, 0.3956), (0.1944, 1.519, 0.2966), (-0.03089, 1.665, 0.02388), (-0.238, 1.519, -0.2629), (-0.3058, 1.167, -0.3956), (-0.1944, 0.8142, -0.2966), (-0.4397, 0.6287, 0.3341), (-0.389, 1.451, 0.7513), (-0.6248, 1.599, 0.4887), (-0.8065, 1.463, 0.1807), (-0.8275, 1.122, 0.007931), (-0.6756, 0.7765, 0.07146), (-0.8813, 0.5067, 0.6344), (-0.731, 0.6138, 0.9696), (-0.7607, 0.9232, 1.193), (-0.953, 1.253, 1.174), (-1.195, 1.411, 0.9229), (-1.346, 1.304, 0.5877), (-1.316, 0.9947, 0.3644), (-1.124, 0.6644, 0.3837), (-1.261, 0.3264, 0.8417), (-1.147, 0.3787, 1.203), (-1.235, 0.6254, 1.482), (-1.475, 0.9219, 1.515), (-1.725, 1.095, 1.283), (-1.84, 1.042, 0.9213), (-1.751, 0.7957, 0.6425), (-1.512, 0.4991, 0.6095), (-1.556, 0.1188, 0.951), (-1.479, 0.09339, 1.325), (-1.634, 0.2376, 1.644), (-2.195, 0.6472, 1.51), (-2.272, 0.6727, 1.136), (-2.117, 0.5284, 0.8176), (-1.82, 0.299, 0.7409), (-1.769, -0.1075, 0.9793), (-1.722, -0.2198, 1.342), (-1.936, -0.206, 1.659), (-2.564, 0.09846, 1.549), (-2.611, 0.2107, 1.186), (-2.398, 0.1969, 0.8692), (-2.049, 0.06507, 0.7834), (-1.915, -0.377, 0.9232), (-1.882, -0.5648, 1.255), (-2.126, -0.6734, 1.529), (-2.503, -0.6392, 1.586), (-2.793, -0.4822, 1.391), (-2.825, -0.2944, 1.059), (-2.581, -0.1858, 0.7844), (-2.204, -0.22, 0.7282), (-1.986, -0.6976, 0.7584), (-1.954, -0.9391, 1.053), (-2.58, -1.179, 1.277), (-2.872, -1.037, 1.075), (-2.905, -0.7958, 0.7796), (-2.659, -0.5962, 0.5648), (-2.278, -0.5556, 0.556), (-1.967, -1.041, 0.4828), (-1.926, -1.317, 0.7446), (-2.158, -1.579, 0.901), (-2.527, -1.672, 0.8604), (-2.817, -1.543, 0.6465), (-2.858, -1.267, 0.3847), (-2.626, -1.006, 0.2283), (-2.257, -0.9122, 0.2689), (-1.853, -1.37, 0.1242), (-1.8, -1.668, 0.3587), (-2.008, -1.972, 0.4618), (-2.356, -2.104, 0.373), (-2.64, -1.987, 0.1444), (-2.693, -1.69, -0.09011), (-2.485, -1.386, -0.1932), (-2.137, -1.253, -0.1044), (-2.081, -2.461, -0.1462), (-2.353, -2.356, -0.3941), (-2.42, -2.045, -0.6063), (-2.244, -1.709, -0.6587), (-1.926, -1.546, -0.5204), (-1.391, -1.861, -0.6567), (-1.308, -2.181, -0.4635), (-1.967, -2.632, -0.9288), (-2.049, -2.312, -1.122), (-1.915, -1.954, -1.122), (-1.642, -1.767, -0.9296), (-1.096, -1.987, -0.9805), (-0.9956, -2.311, -0.8043), (-1.069, -2.683, -0.8592), (-1.272, -2.884, -1.113), (-1.589, -2.473, -1.593), (-1.516, -2.101, -1.538), (-1.312, -1.9, -1.284), (-0.8105, -2.031, -1.214), (-0.6856, -2.353, -1.051), (-0.6672, -2.721, -1.157), (-0.7661, -2.917, -1.47), (-0.9244, -2.828, -1.807), (-1.049, -2.505, -1.97), (-0.9688, -1.941, -1.551), (-0.5525, -2.004, -1.361), (-0.4004, -2.315, -1.199), (-0.2654, -2.649, -1.328), (-0.3068, -2.704, -2.032), (-0.4589, -2.392, -2.194), (-0.5938, -2.058, -2.065), (-0.6326, -1.897, -1.72), (-0.2954, -1.898, -1.43), (-0.1271, -2.192, -1.252), (0.1131, -2.471, -1.357), (0.2843, -2.571, -1.684), (0.2863, -2.435, -2.041), (0.118, -2.142, -2.22), (-0.1221, -1.863, -2.115), (-0.2934, -1.762, -1.788), (0.1474, -1.965, -1.191), (0.4516, -2.191, -1.241), (0.7156, -2.233, -1.515), (0.7848, -2.065, -1.852), (0.6186, -1.786, -2.054), (0.3145, -1.56, -2.004), (0.2502, -1.365, -1.217), (0.4054, -1.636, -0.9951), (0.7393, -1.823, -0.9896), (1.056, -1.817, -1.204), (1.171, -1.621, -1.512), (0.4711, -0.9624, -0.9054), (0.6185, -1.226, -0.67), (1.308, -1.333, -0.7822), (1.447, -1.114, -1.064), (1.299, -0.851, -1.299), (0.9525, -0.6974, -1.35), (0.6152, -0.5068, -0.491), (0.7613, -0.7603, -0.2443), (1.467, -0.7963, -0.2792), (1.613, -0.5577, -0.5403), (1.467, -0.3043, -0.787), (1.114, -0.1844, -0.8748)], [], [(1, 5, 4, 0), (3, 9, 8, 2), (5, 12, 11, 4), (157, 164, 163, 156, 148, 149), (7, 14, 13, 6), (10, 17, 16, 9), (14, 22, 21, 13), (15, 23, 22, 14), (11, 19, 24, 18), (20, 26, 25, 19), (21, 27, 26, 20), (29, 36, 35, 28), (31, 38, 37, 30), (34, 41, 40, 33), (36, 43, 42, 35), (38, 46, 45, 37), (32, 39, 46, 38), (40, 48, 47, 39), (44, 51, 50, 43), (45, 52, 51, 44), (50, 56, 55, 49), (52, 58, 57, 51), (53, 59, 58, 52), (55, 63, 62, 54), (58, 66, 65, 57), (61, 69, 68, 60), (64, 72, 71, 63), (65, 73, 72, 64), (60, 68, 75, 67), (70, 78, 77, 69), (72, 80, 79, 71), (73, 81, 80, 72), (74, 82, 81, 73), (68, 76, 83, 75), (79, 85, 84, 78), (81, 87, 86, 80), (83, 89, 88, 82), (85, 92, 91, 84), (93, 100, 108, 107, 99, 92), (95, 103, 102, 94), (90, 96, 103, 95), (97, 105, 104, 96), (99, 107, 106, 98), (102, 110, 109, 101), (71, 79, 78, 70, 62, 63), (96, 104, 111, 103), (105, 113, 112, 104), (106, 114, 113, 105), (107, 115, 114, 106), (108, 116, 115, 107), (104, 112, 119, 111), (114, 122, 121, 113), (115, 123, 122, 114), (118, 125, 124, 117), (120, 127, 129, 126), (131, 137, 136, 130), (133, 139, 138, 132), (130, 136, 142, 135), (138, 145, 144, 137), (141, 149, 148, 140), (142, 150, 149, 141), (144, 152, 151, 143), (145, 153, 152, 144), (147, 155, 154, 146), (111, 119, 118, 110, 102, 103), (143, 151, 158, 150), (153, 161, 160, 152), (249, 241, 242, 243, 251, 250, 257, 258, 265, 264, 271, 270, 263, 262, 269, 276, 275, 283, 290, 282, 274, 268, 267, 266, 259, 260, 261, 255, 256, 248), (156, 163, 162, 155), (158, 165, 164, 157), (151, 159, 165, 158), (160, 167, 166, 159), (165, 172, 171, 164), (159, 166, 172, 165), (169, 176, 175, 168), (170, 177, 176, 169), (13, 21, 20, 12, 5, 6), (172, 179, 178, 171), (174, 181, 180, 173), (176, 183, 182, 175), (177, 184, 183, 176), (179, 187, 186, 178), (451, 459, 458, 450, 444, 445), (184, 192, 191, 183), (186, 194, 193, 185), (180, 188, 195, 187), (189, 197, 196, 188), (199, 205, 204, 198), (200, 206, 205, 199), (202, 209, 208, 201), (196, 203, 209, 202), (207, 215, 214, 206), (209, 217, 216, 208), (212, 220, 219, 211), (213, 221, 220, 212), (215, 223, 222, 214), (216, 224, 223, 215), (217, 225, 224, 216), (210, 218, 225, 217), (224, 229, 228, 223), (129, 135, 134, 128, 125, 118, 119, 126), (227, 232, 231, 226), (229, 237, 236, 228), (226, 231, 238, 230), (233, 241, 240, 232), (234, 242, 241, 233), (235, 243, 242, 234), (236, 244, 243, 235), (231, 239, 246, 238), (241, 249, 248, 240), (244, 252, 251, 243), (246, 254, 253, 245), (252, 259, 258, 251), (254, 261, 260, 253), (247, 255, 261, 254), (259, 266, 265, 258), (263, 270, 269, 262), (265, 272, 271, 264), (266, 273, 272, 265), (290, 298, 306, 305, 304, 296, 297, 289), (270, 277, 276, 269), (271, 278, 277, 270), (272, 279, 278, 271), (273, 280, 279, 272), (276, 284, 283, 275), (277, 285, 284, 276), (278, 286, 285, 277), (279, 287, 286, 278), (280, 288, 287, 279), (281, 289, 288, 280), (282, 290, 289, 281), (284, 292, 291, 283), (288, 296, 295, 287), (289, 297, 296, 288), (292, 300, 299, 291), (293, 301, 300, 292), (294, 302, 301, 293), (295, 303, 302, 294), (300, 308, 309, 316, 324, 323, 322, 315, 307, 299), (291, 299, 306, 298), (304, 312, 311, 303), (299, 307, 314, 306), (310, 317, 316, 309), (313, 320, 319, 312), (314, 321, 320, 313), (307, 315, 321, 314), (337, 336, 328, 329, 322, 330), (317, 325, 324, 316), (318, 326, 325, 317), (319, 327, 326, 318), (321, 329, 328, 320), (323, 331, 330, 322), (327, 335, 334, 326), (328, 336, 335, 327), (387, 386, 379, 380, 381, 388), (331, 339, 338, 330), (332, 340, 339, 331), (333, 341, 340, 332), (334, 342, 341, 333), (335, 343, 342, 334), (336, 344, 343, 335), (339, 346, 345, 338), (342, 349, 348, 341), (343, 350, 349, 342), (344, 351, 350, 343), (346, 354, 353, 345), (348, 356, 355, 347), (349, 357, 356, 348), (352, 359, 358, 351), (345, 353, 359, 352), (354, 361, 360, 353), (356, 363, 362, 355), (357, 364, 363, 356), (359, 367, 366, 358), (365, 373, 372, 364), (366, 374, 373, 365), (369, 377, 376, 368), (371, 379, 378, 370), (372, 380, 379, 371), (374, 382, 381, 373), (368, 376, 383, 375), (379, 386, 385, 378), (382, 389, 388, 381), (386, 394, 393, 385), (387, 395, 394, 386), (388, 396, 395, 387), (389, 397, 396, 388), (384, 391, 398, 390), (392, 400, 399, 391), (394, 402, 401, 393), (396, 404, 403, 395), (397, 405, 404, 396), (398, 406, 405, 397), (391, 399, 406, 398), (400, 408, 407, 399), (402, 410, 409, 401), (403, 411, 410, 402), (404, 412, 411, 403), (405, 413, 412, 404), (408, 416, 415, 407), (409, 417, 416, 408), (410, 418, 417, 409), (411, 419, 418, 410), (413, 421, 420, 412), (414, 422, 421, 413), (416, 424, 423, 415), (417, 425, 424, 416), (421, 429, 428, 420), (415, 423, 430, 422), (425, 433, 432, 424), (426, 434, 433, 425), (427, 435, 434, 426), (428, 436, 435, 427), (429, 437, 436, 428), (432, 440, 439, 431), (433, 441, 440, 432), (434, 442, 441, 433), (435, 443, 442, 434), (437, 445, 444, 436), (438, 446, 445, 437), (443, 449, 448, 442), (375, 383, 382, 374, 366, 367), (446, 452, 451, 445), (439, 447, 452, 446), (447, 453, 460, 452), (454, 462, 461, 453), (455, 463, 462, 454), (456, 464, 463, 455), (458, 466, 465, 457), (459, 467, 466, 458), (460, 468, 467, 459), (463, 471, 470, 462), (466, 473, 472, 465), (470, 477, 476, 469), (471, 478, 477, 470), (473, 480, 479, 472), (474, 481, 480, 473), (469, 476, 482, 475), (478, 485, 484, 477), (480, 488, 487, 479), (482, 490, 489, 481), (476, 483, 490, 482), (484, 492, 491, 483), (487, 494, 493, 486), (488, 495, 494, 487), (494, 502, 501, 493), (495, 503, 502, 494), (497, 505, 504, 496), (491, 498, 505, 497), (499, 507, 506, 498), (501, 509, 508, 500), (502, 510, 509, 501), (503, 511, 510, 502), (498, 506, 513, 505), (510, 515, 514, 509), (513, 518, 517, 512), (516, 522, 521, 515), (517, 523, 522, 516), (518, 524, 523, 517), (520, 526, 525, 519), (523, 530, 529, 522), (519, 525, 531, 524), (526, 533, 532, 525), (528, 535, 534, 527), (556, 555, 548, 549, 550, 557, 564, 563), (362, 370, 369, 361, 354, 355), (525, 532, 538, 531), (533, 540, 539, 532), (537, 543, 542, 536), (532, 539, 545, 538), (540, 547, 546, 539), (541, 548, 547, 540), (543, 551, 550, 542), (545, 553, 552, 544), (539, 546, 553, 545), (548, 555, 554, 547), (552, 559, 558, 551), (190, 198, 197, 189, 181, 174, 175, 182), (556, 563, 562, 555), (561, 566, 565, 560), (564, 568, 567, 563), (390, 398, 397, 389, 382, 383), (566, 572, 571, 565), (568, 574, 573, 567), (570, 576, 575, 569)])
me_torusknot.polygons.foreach_set('use_smooth', [True] * 285)
me_torusknot.polygons.foreach_set('material_index', [1, 1, 0, 0, 0, 0, 1, 1, 1, 1, 1, 0, 1, 0, 1, 1, 1, 1, 1, 1, 1, 0, 1, 1, 1, 0, 1, 0, 0, 1, 1, 0, 0, 0, 1, 1, 1, 0, 0, 1, 1, 1, 1, 0, 1, 0, 0, 0, 0, 0, 0, 1, 1, 0, 1, 1, 0, 1, 1, 0, 0, 0, 1, 0, 0, 1, 1, 1, 0, 1, 1, 0, 1, 0, 1, 1, 1, 1, 0, 1, 0, 1, 0, 1, 1, 0, 1, 1, 0, 1, 1, 1, 0, 1, 1, 1, 0, 1, 1, 0, 1, 1, 0, 0, 1, 0, 0, 0, 0, 0, 1, 0, 1, 0, 0, 0, 0, 1, 1, 0, 1, 0, 1, 0, 0, 0, 0, 1, 1, 1, 0, 0, 0, 0, 0, 0, 1, 0, 0, 0, 0, 0, 0, 1, 1, 0, 1, 0, 0, 1, 0, 0, 0, 0, 1, 1, 1, 1, 1, 1, 1, 0, 0, 1, 0, 0, 0, 1, 1, 1, 1, 0, 0, 1, 1, 1, 0, 0, 0, 0, 1, 1, 1, 0, 0, 0, 1, 0, 1, 1, 1, 1, 0, 0, 0, 0, 0, 0, 1, 0, 0, 0, 1, 0, 1, 0, 0, 1, 0, 0, 1, 0, 1, 1, 1, 0, 0, 1, 0, 1, 0, 0, 0, 1, 1, 1, 0, 1, 0, 1, 1, 0, 0, 1, 1, 1, 0, 1, 1, 1, 1, 0, 1, 1, 1, 0, 1, 0, 1, 0, 0, 0, 0, 0, 0, 0, 0, 0, 0, 1, 1, 0, 0, 0, 0, 1, 1, 0, 1, 0, 0, 1, 1, 0, 1, 0, 1, 1, 0, 0, 1, 1, 0, 1, 1])
me_torusknot.materials.append(mat_material_003)
me_torusknot.materials.append(mat_material_004)
me_torusknot.update()

# ---- objects
ob_hexagone = bpy.data.objects.new('hexagone', me_circle_001)
ob_icosphere = bpy.data.objects.new('Icosphere', me_icosphere_001)
ob_torusknot = bpy.data.objects.new('TorusKnot', me_torusknot)

# ---- transforms, parenting, visibility, modifiers, constraints
ob_hexagone.location = (0.0, 0.0, 0.0)
ob_icosphere.location = (0.0, 0.0, 0.0)
_m = ob_icosphere.modifiers.new('Subdivision', 'SUBSURF')
_m = ob_icosphere.modifiers.new('EdgeSplit', 'EDGE_SPLIT')
_m = ob_icosphere.modifiers.new('Wireframe', 'WIREFRAME')
_m = ob_icosphere.modifiers.new('Solidify', 'SOLIDIFY')
_m.thickness = 0.04
_m = ob_icosphere.modifiers.new('Bevel', 'BEVEL')
_m.width = 0.01
_m.width_pct = 0.01
ob_torusknot.location = (0.0, 0.0, 0.0)
_m = ob_torusknot.modifiers.new('Subdivision', 'SUBSURF')
_m = ob_torusknot.modifiers.new('EdgeSplit', 'EDGE_SPLIT')
_m = ob_torusknot.modifiers.new('Wireframe', 'WIREFRAME')
_m.thickness = 0.026
_m = ob_torusknot.modifiers.new('Solidify', 'SOLIDIFY')
_m.thickness = 0.08
_m = ob_torusknot.modifiers.new('Auto Smooth', 'NODES')
_m.node_group = ng_auto_smooth
_gi = [s.identifier for s in ng_auto_smooth.interface.items_tree if s.item_type == 'SOCKET' and s.in_out == 'INPUT']
_m[_gi[1]] = 0.5236  # Angle

# ---- collection membership
col_hexagone.objects.link(ob_hexagone)
col_icosphere.objects.link(ob_icosphere)
col_torus.objects.link(ob_torusknot)
def _layer_coll(name, lc=None):
    lc = lc or bpy.context.view_layer.layer_collection
    for c in lc.children:
        if c.name == name: return c
        r = _layer_coll(name, c)
        if r: return r
_layer_coll('hexagone').exclude = True
_layer_coll('torus').exclude = True

# ---- scene / render settings (as saved in the file)
scene.frame_start = 1; scene.frame_end = 250; scene.frame_set(1)
scene.render.engine = 'BLENDER_EEVEE_NEXT'
scene.cycles.sampling_pattern = 'TABULATED_SOBOL'
scene.cycles.use_light_tree = False
scene.view_settings.view_transform = 'Filmic'
bpy.context.view_layer.update()

# ---- added for rendering (the .blend has no active camera and no usable light): camera, sun
cam_auto = bpy.data.cameras.new('AutoCamera')
cam_auto.lens = 50.0
cam_auto.sensor_width = 36.0
cam_auto.clip_end = 1000.0
ob_auto_camera = bpy.data.objects.new('AutoCamera', cam_auto)
scene.collection.objects.link(ob_auto_camera)
ob_auto_camera.location = (8.66557, -10.3987, 6.93923)
ob_auto_camera.rotation_euler = (1.09748, -7.21219e-08, 0.694738)
scene.camera = ob_auto_camera
light_auto_sun = bpy.data.lights.new('AutoSun', 'SUN')
light_auto_sun.energy = 3.0
light_auto_sun.angle = 0.0523599
ob_auto_sun = bpy.data.objects.new('AutoSun', light_auto_sun)
scene.collection.objects.link(ob_auto_sun)
ob_auto_sun.rotation_euler = (0.872665, 0.174533, 0.523599)
bpy.context.view_layer.update()
